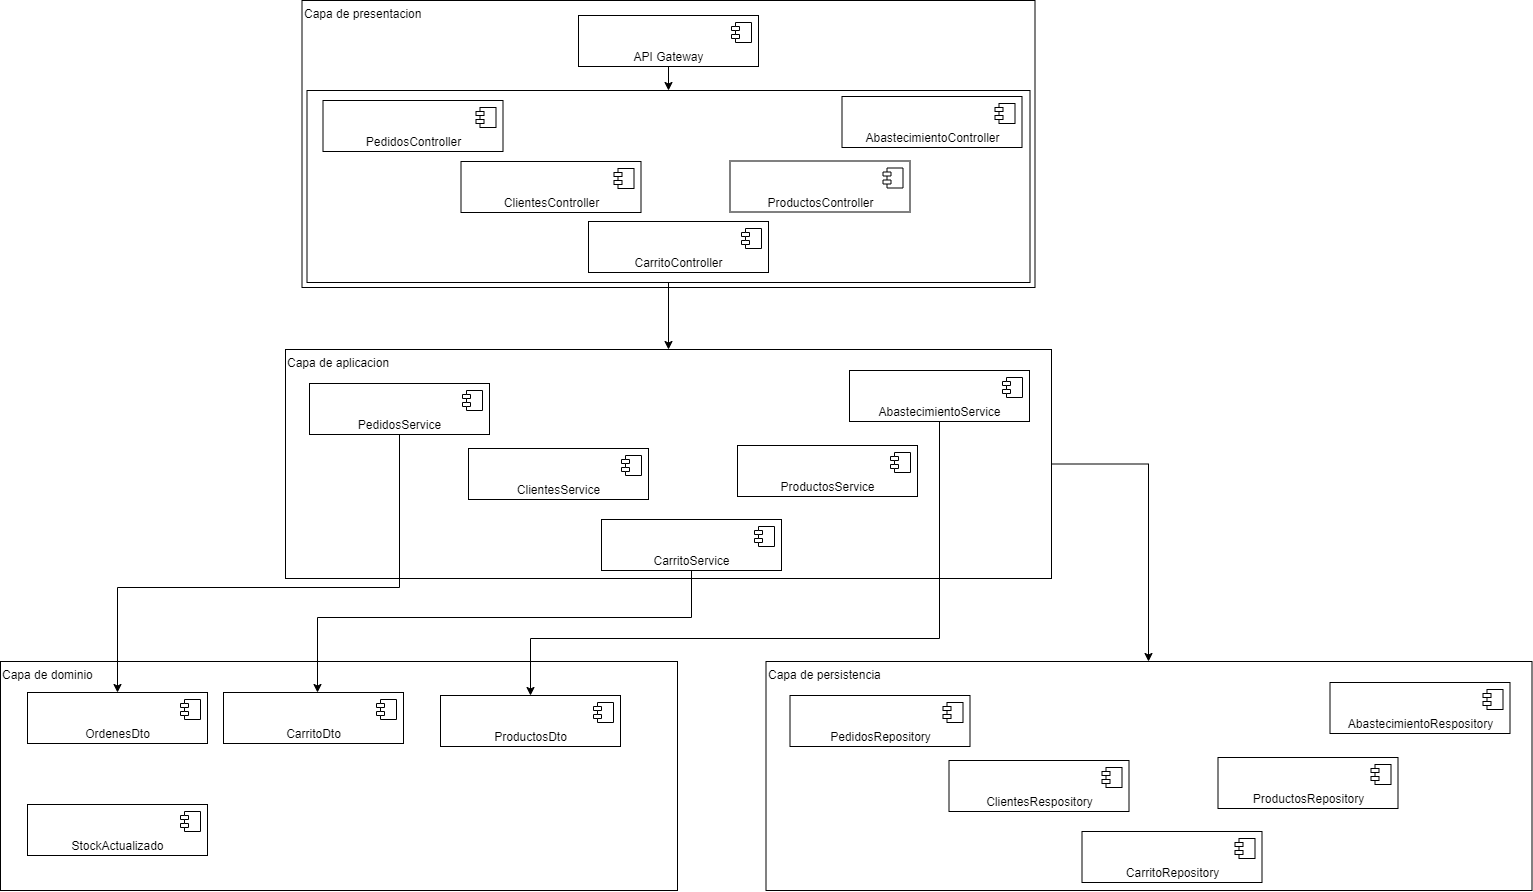

The diagram above was exported from draw.io. Its source (the exported page's mxGraphModel, read from the mxfile embedded in the PNG):
<mxGraphModel dx="2557" dy="1082" grid="0" gridSize="10" guides="1" tooltips="1" connect="1" arrows="1" fold="1" page="1" pageScale="1" pageWidth="827" pageHeight="1169" math="0" shadow="0">
  <root>
    <mxCell id="0" />
    <mxCell id="1" parent="0" />
    <mxCell id="245ACA12tZVuAcLIr19N-32" value="Capa de dominio" style="rounded=0;whiteSpace=wrap;html=1;align=left;verticalAlign=top;" vertex="1" parent="1">
      <mxGeometry x="-250" y="736" width="677" height="229" as="geometry" />
    </mxCell>
    <mxCell id="245ACA12tZVuAcLIr19N-67" style="edgeStyle=orthogonalEdgeStyle;rounded=0;orthogonalLoop=1;jettySize=auto;html=1;" edge="1" parent="1" source="245ACA12tZVuAcLIr19N-15" target="245ACA12tZVuAcLIr19N-43">
      <mxGeometry relative="1" as="geometry">
        <Array as="points">
          <mxPoint x="898" y="538" />
        </Array>
      </mxGeometry>
    </mxCell>
    <mxCell id="245ACA12tZVuAcLIr19N-15" value="Capa de aplicacion" style="rounded=0;whiteSpace=wrap;html=1;align=left;verticalAlign=top;" vertex="1" parent="1">
      <mxGeometry x="35" y="424" width="766" height="229" as="geometry" />
    </mxCell>
    <mxCell id="245ACA12tZVuAcLIr19N-1" value="Capa de presentacion" style="rounded=0;whiteSpace=wrap;html=1;align=left;verticalAlign=top;" vertex="1" parent="1">
      <mxGeometry x="51.5" y="75" width="733" height="287" as="geometry" />
    </mxCell>
    <mxCell id="245ACA12tZVuAcLIr19N-68" style="edgeStyle=orthogonalEdgeStyle;rounded=0;orthogonalLoop=1;jettySize=auto;html=1;" edge="1" parent="1" source="245ACA12tZVuAcLIr19N-12" target="245ACA12tZVuAcLIr19N-15">
      <mxGeometry relative="1" as="geometry" />
    </mxCell>
    <mxCell id="245ACA12tZVuAcLIr19N-12" value="" style="rounded=0;whiteSpace=wrap;html=1;align=left;verticalAlign=top;" vertex="1" parent="1">
      <mxGeometry x="56.5" y="165" width="723" height="192" as="geometry" />
    </mxCell>
    <mxCell id="245ACA12tZVuAcLIr19N-2" value="PedidosController" style="html=1;dropTarget=0;verticalAlign=bottom;" vertex="1" parent="1">
      <mxGeometry x="72.5" y="175" width="180" height="51" as="geometry" />
    </mxCell>
    <mxCell id="245ACA12tZVuAcLIr19N-3" value="" style="shape=module;jettyWidth=8;jettyHeight=4;" vertex="1" parent="245ACA12tZVuAcLIr19N-2">
      <mxGeometry x="1" width="20" height="20" relative="1" as="geometry">
        <mxPoint x="-27" y="7" as="offset" />
      </mxGeometry>
    </mxCell>
    <mxCell id="245ACA12tZVuAcLIr19N-4" value="ClientesController" style="html=1;dropTarget=0;verticalAlign=bottom;" vertex="1" parent="1">
      <mxGeometry x="210.5" y="236" width="180" height="51" as="geometry" />
    </mxCell>
    <mxCell id="245ACA12tZVuAcLIr19N-5" value="" style="shape=module;jettyWidth=8;jettyHeight=4;" vertex="1" parent="245ACA12tZVuAcLIr19N-4">
      <mxGeometry x="1" width="20" height="20" relative="1" as="geometry">
        <mxPoint x="-27" y="7" as="offset" />
      </mxGeometry>
    </mxCell>
    <mxCell id="245ACA12tZVuAcLIr19N-6" value="ProductosController" style="html=1;dropTarget=0;verticalAlign=bottom;" vertex="1" parent="1">
      <mxGeometry x="479.5" y="235.5" width="180" height="51" as="geometry" />
    </mxCell>
    <mxCell id="245ACA12tZVuAcLIr19N-7" value="" style="shape=module;jettyWidth=8;jettyHeight=4;" vertex="1" parent="245ACA12tZVuAcLIr19N-6">
      <mxGeometry x="1" width="20" height="20" relative="1" as="geometry">
        <mxPoint x="-27" y="7" as="offset" />
      </mxGeometry>
    </mxCell>
    <mxCell id="245ACA12tZVuAcLIr19N-8" value="AbastecimientoController" style="html=1;dropTarget=0;verticalAlign=bottom;" vertex="1" parent="1">
      <mxGeometry x="591.5" y="171" width="180" height="51" as="geometry" />
    </mxCell>
    <mxCell id="245ACA12tZVuAcLIr19N-9" value="" style="shape=module;jettyWidth=8;jettyHeight=4;" vertex="1" parent="245ACA12tZVuAcLIr19N-8">
      <mxGeometry x="1" width="20" height="20" relative="1" as="geometry">
        <mxPoint x="-27" y="7" as="offset" />
      </mxGeometry>
    </mxCell>
    <mxCell id="245ACA12tZVuAcLIr19N-26" style="edgeStyle=orthogonalEdgeStyle;rounded=0;orthogonalLoop=1;jettySize=auto;html=1;" edge="1" parent="1" source="245ACA12tZVuAcLIr19N-10" target="245ACA12tZVuAcLIr19N-12">
      <mxGeometry relative="1" as="geometry" />
    </mxCell>
    <mxCell id="245ACA12tZVuAcLIr19N-10" value="API Gateway" style="html=1;dropTarget=0;verticalAlign=bottom;" vertex="1" parent="1">
      <mxGeometry x="328" y="90" width="180" height="51" as="geometry" />
    </mxCell>
    <mxCell id="245ACA12tZVuAcLIr19N-11" value="" style="shape=module;jettyWidth=8;jettyHeight=4;" vertex="1" parent="245ACA12tZVuAcLIr19N-10">
      <mxGeometry x="1" width="20" height="20" relative="1" as="geometry">
        <mxPoint x="-27" y="7" as="offset" />
      </mxGeometry>
    </mxCell>
    <mxCell id="245ACA12tZVuAcLIr19N-13" value="CarritoController" style="html=1;dropTarget=0;verticalAlign=bottom;" vertex="1" parent="1">
      <mxGeometry x="338" y="296" width="180" height="51" as="geometry" />
    </mxCell>
    <mxCell id="245ACA12tZVuAcLIr19N-14" value="" style="shape=module;jettyWidth=8;jettyHeight=4;" vertex="1" parent="245ACA12tZVuAcLIr19N-13">
      <mxGeometry x="1" width="20" height="20" relative="1" as="geometry">
        <mxPoint x="-27" y="7" as="offset" />
      </mxGeometry>
    </mxCell>
    <mxCell id="245ACA12tZVuAcLIr19N-57" style="edgeStyle=orthogonalEdgeStyle;rounded=0;orthogonalLoop=1;jettySize=auto;html=1;" edge="1" parent="1" source="245ACA12tZVuAcLIr19N-16" target="245ACA12tZVuAcLIr19N-33">
      <mxGeometry relative="1" as="geometry">
        <Array as="points">
          <mxPoint x="149" y="662" />
          <mxPoint x="-133" y="662" />
        </Array>
      </mxGeometry>
    </mxCell>
    <mxCell id="245ACA12tZVuAcLIr19N-16" value="PedidosService" style="html=1;dropTarget=0;verticalAlign=bottom;" vertex="1" parent="1">
      <mxGeometry x="59" y="458" width="180" height="51" as="geometry" />
    </mxCell>
    <mxCell id="245ACA12tZVuAcLIr19N-17" value="" style="shape=module;jettyWidth=8;jettyHeight=4;" vertex="1" parent="245ACA12tZVuAcLIr19N-16">
      <mxGeometry x="1" width="20" height="20" relative="1" as="geometry">
        <mxPoint x="-27" y="7" as="offset" />
      </mxGeometry>
    </mxCell>
    <mxCell id="245ACA12tZVuAcLIr19N-18" value="ClientesService" style="html=1;dropTarget=0;verticalAlign=bottom;" vertex="1" parent="1">
      <mxGeometry x="218" y="523" width="180" height="51" as="geometry" />
    </mxCell>
    <mxCell id="245ACA12tZVuAcLIr19N-19" value="" style="shape=module;jettyWidth=8;jettyHeight=4;" vertex="1" parent="245ACA12tZVuAcLIr19N-18">
      <mxGeometry x="1" width="20" height="20" relative="1" as="geometry">
        <mxPoint x="-27" y="7" as="offset" />
      </mxGeometry>
    </mxCell>
    <mxCell id="245ACA12tZVuAcLIr19N-20" value="ProductosService" style="html=1;dropTarget=0;verticalAlign=bottom;" vertex="1" parent="1">
      <mxGeometry x="487" y="520" width="180" height="51" as="geometry" />
    </mxCell>
    <mxCell id="245ACA12tZVuAcLIr19N-21" value="" style="shape=module;jettyWidth=8;jettyHeight=4;" vertex="1" parent="245ACA12tZVuAcLIr19N-20">
      <mxGeometry x="1" width="20" height="20" relative="1" as="geometry">
        <mxPoint x="-27" y="7" as="offset" />
      </mxGeometry>
    </mxCell>
    <mxCell id="245ACA12tZVuAcLIr19N-58" style="edgeStyle=orthogonalEdgeStyle;rounded=0;orthogonalLoop=1;jettySize=auto;html=1;entryX=0.5;entryY=0;entryDx=0;entryDy=0;" edge="1" parent="1" source="245ACA12tZVuAcLIr19N-22" target="245ACA12tZVuAcLIr19N-37">
      <mxGeometry relative="1" as="geometry">
        <Array as="points">
          <mxPoint x="689" y="713" />
          <mxPoint x="280" y="713" />
        </Array>
      </mxGeometry>
    </mxCell>
    <mxCell id="245ACA12tZVuAcLIr19N-22" value="AbastecimientoService" style="html=1;dropTarget=0;verticalAlign=bottom;" vertex="1" parent="1">
      <mxGeometry x="599" y="445" width="180" height="51" as="geometry" />
    </mxCell>
    <mxCell id="245ACA12tZVuAcLIr19N-23" value="" style="shape=module;jettyWidth=8;jettyHeight=4;" vertex="1" parent="245ACA12tZVuAcLIr19N-22">
      <mxGeometry x="1" width="20" height="20" relative="1" as="geometry">
        <mxPoint x="-27" y="7" as="offset" />
      </mxGeometry>
    </mxCell>
    <mxCell id="245ACA12tZVuAcLIr19N-56" style="edgeStyle=orthogonalEdgeStyle;rounded=0;orthogonalLoop=1;jettySize=auto;html=1;" edge="1" parent="1" source="245ACA12tZVuAcLIr19N-24" target="245ACA12tZVuAcLIr19N-41">
      <mxGeometry relative="1" as="geometry">
        <Array as="points">
          <mxPoint x="441" y="692" />
          <mxPoint x="67" y="692" />
        </Array>
      </mxGeometry>
    </mxCell>
    <mxCell id="245ACA12tZVuAcLIr19N-24" value="CarritoService" style="html=1;dropTarget=0;verticalAlign=bottom;" vertex="1" parent="1">
      <mxGeometry x="351" y="594" width="180" height="51" as="geometry" />
    </mxCell>
    <mxCell id="245ACA12tZVuAcLIr19N-25" value="" style="shape=module;jettyWidth=8;jettyHeight=4;" vertex="1" parent="245ACA12tZVuAcLIr19N-24">
      <mxGeometry x="1" width="20" height="20" relative="1" as="geometry">
        <mxPoint x="-27" y="7" as="offset" />
      </mxGeometry>
    </mxCell>
    <mxCell id="245ACA12tZVuAcLIr19N-33" value="OrdenesDto" style="html=1;dropTarget=0;verticalAlign=bottom;" vertex="1" parent="1">
      <mxGeometry x="-223" y="767" width="180" height="51" as="geometry" />
    </mxCell>
    <mxCell id="245ACA12tZVuAcLIr19N-34" value="" style="shape=module;jettyWidth=8;jettyHeight=4;" vertex="1" parent="245ACA12tZVuAcLIr19N-33">
      <mxGeometry x="1" width="20" height="20" relative="1" as="geometry">
        <mxPoint x="-27" y="7" as="offset" />
      </mxGeometry>
    </mxCell>
    <mxCell id="245ACA12tZVuAcLIr19N-35" value="StockActualizado" style="html=1;dropTarget=0;verticalAlign=bottom;" vertex="1" parent="1">
      <mxGeometry x="-223" y="879" width="180" height="51" as="geometry" />
    </mxCell>
    <mxCell id="245ACA12tZVuAcLIr19N-36" value="" style="shape=module;jettyWidth=8;jettyHeight=4;" vertex="1" parent="245ACA12tZVuAcLIr19N-35">
      <mxGeometry x="1" width="20" height="20" relative="1" as="geometry">
        <mxPoint x="-27" y="7" as="offset" />
      </mxGeometry>
    </mxCell>
    <mxCell id="245ACA12tZVuAcLIr19N-37" value="ProductosDto" style="html=1;dropTarget=0;verticalAlign=bottom;" vertex="1" parent="1">
      <mxGeometry x="190" y="770" width="180" height="51" as="geometry" />
    </mxCell>
    <mxCell id="245ACA12tZVuAcLIr19N-38" value="" style="shape=module;jettyWidth=8;jettyHeight=4;" vertex="1" parent="245ACA12tZVuAcLIr19N-37">
      <mxGeometry x="1" width="20" height="20" relative="1" as="geometry">
        <mxPoint x="-27" y="7" as="offset" />
      </mxGeometry>
    </mxCell>
    <mxCell id="245ACA12tZVuAcLIr19N-41" value="CarritoDto" style="html=1;dropTarget=0;verticalAlign=bottom;" vertex="1" parent="1">
      <mxGeometry x="-27" y="767" width="180" height="51" as="geometry" />
    </mxCell>
    <mxCell id="245ACA12tZVuAcLIr19N-42" value="" style="shape=module;jettyWidth=8;jettyHeight=4;" vertex="1" parent="245ACA12tZVuAcLIr19N-41">
      <mxGeometry x="1" width="20" height="20" relative="1" as="geometry">
        <mxPoint x="-27" y="7" as="offset" />
      </mxGeometry>
    </mxCell>
    <mxCell id="245ACA12tZVuAcLIr19N-43" value="Capa de persistencia" style="rounded=0;whiteSpace=wrap;html=1;align=left;verticalAlign=top;" vertex="1" parent="1">
      <mxGeometry x="515.5" y="736" width="766" height="229" as="geometry" />
    </mxCell>
    <mxCell id="245ACA12tZVuAcLIr19N-44" value="PedidosRepository" style="html=1;dropTarget=0;verticalAlign=bottom;" vertex="1" parent="1">
      <mxGeometry x="539.5" y="770" width="180" height="51" as="geometry" />
    </mxCell>
    <mxCell id="245ACA12tZVuAcLIr19N-45" value="" style="shape=module;jettyWidth=8;jettyHeight=4;" vertex="1" parent="245ACA12tZVuAcLIr19N-44">
      <mxGeometry x="1" width="20" height="20" relative="1" as="geometry">
        <mxPoint x="-27" y="7" as="offset" />
      </mxGeometry>
    </mxCell>
    <mxCell id="245ACA12tZVuAcLIr19N-46" value="ClientesRespository" style="html=1;dropTarget=0;verticalAlign=bottom;" vertex="1" parent="1">
      <mxGeometry x="698.5" y="835" width="180" height="51" as="geometry" />
    </mxCell>
    <mxCell id="245ACA12tZVuAcLIr19N-47" value="" style="shape=module;jettyWidth=8;jettyHeight=4;" vertex="1" parent="245ACA12tZVuAcLIr19N-46">
      <mxGeometry x="1" width="20" height="20" relative="1" as="geometry">
        <mxPoint x="-27" y="7" as="offset" />
      </mxGeometry>
    </mxCell>
    <mxCell id="245ACA12tZVuAcLIr19N-48" value="ProductosRepository" style="html=1;dropTarget=0;verticalAlign=bottom;" vertex="1" parent="1">
      <mxGeometry x="967.5" y="832" width="180" height="51" as="geometry" />
    </mxCell>
    <mxCell id="245ACA12tZVuAcLIr19N-49" value="" style="shape=module;jettyWidth=8;jettyHeight=4;" vertex="1" parent="245ACA12tZVuAcLIr19N-48">
      <mxGeometry x="1" width="20" height="20" relative="1" as="geometry">
        <mxPoint x="-27" y="7" as="offset" />
      </mxGeometry>
    </mxCell>
    <mxCell id="245ACA12tZVuAcLIr19N-50" value="AbastecimientoRespository" style="html=1;dropTarget=0;verticalAlign=bottom;" vertex="1" parent="1">
      <mxGeometry x="1079.5" y="757" width="180" height="51" as="geometry" />
    </mxCell>
    <mxCell id="245ACA12tZVuAcLIr19N-51" value="" style="shape=module;jettyWidth=8;jettyHeight=4;" vertex="1" parent="245ACA12tZVuAcLIr19N-50">
      <mxGeometry x="1" width="20" height="20" relative="1" as="geometry">
        <mxPoint x="-27" y="7" as="offset" />
      </mxGeometry>
    </mxCell>
    <mxCell id="245ACA12tZVuAcLIr19N-52" value="CarritoRepository" style="html=1;dropTarget=0;verticalAlign=bottom;" vertex="1" parent="1">
      <mxGeometry x="831.5" y="906" width="180" height="51" as="geometry" />
    </mxCell>
    <mxCell id="245ACA12tZVuAcLIr19N-53" value="" style="shape=module;jettyWidth=8;jettyHeight=4;" vertex="1" parent="245ACA12tZVuAcLIr19N-52">
      <mxGeometry x="1" width="20" height="20" relative="1" as="geometry">
        <mxPoint x="-27" y="7" as="offset" />
      </mxGeometry>
    </mxCell>
  </root>
</mxGraphModel>